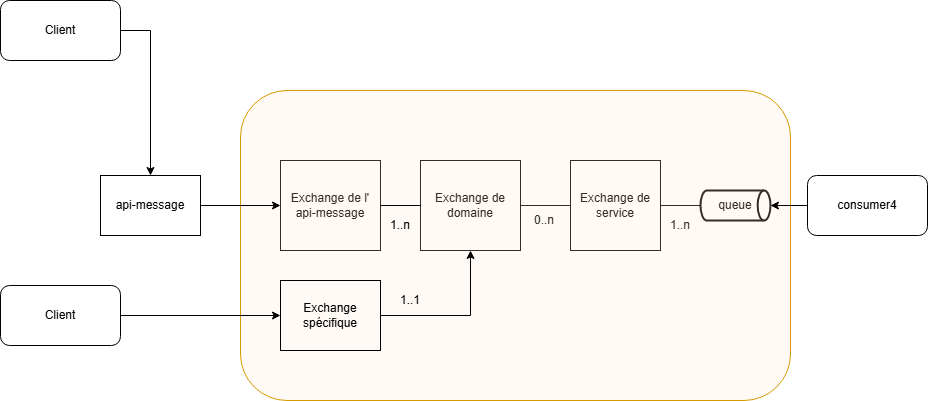

The diagram above was exported from draw.io. Its source (the exported page's mxGraphModel, read from the mxfile embedded in the PNG):
<mxGraphModel dx="1666" dy="755" grid="1" gridSize="10" guides="1" tooltips="1" connect="1" arrows="1" fold="1" page="1" pageScale="1" pageWidth="827" pageHeight="1169" background="none" math="0" shadow="0">
  <root>
    <mxCell id="0" />
    <mxCell id="1" parent="0" />
    <mxCell id="5TFMux1RP8ild-dQgcf5-1" value="Exchange de service" style="rounded=0;whiteSpace=wrap;html=1;" parent="1" vertex="1">
      <mxGeometry x="590" y="260" width="90" height="90" as="geometry" />
    </mxCell>
    <mxCell id="eWDsEHiJVU1BKkFps5_M-1" value="Exchange de domaine" style="rounded=0;whiteSpace=wrap;html=1;" parent="1" vertex="1">
      <mxGeometry x="440" y="260" width="100" height="90" as="geometry" />
    </mxCell>
    <mxCell id="eWDsEHiJVU1BKkFps5_M-3" value="Exchange de l'&lt;div&gt;api-message&lt;/div&gt;" style="rounded=0;whiteSpace=wrap;html=1;" parent="1" vertex="1">
      <mxGeometry x="300" y="260" width="100" height="90" as="geometry" />
    </mxCell>
    <mxCell id="eWDsEHiJVU1BKkFps5_M-6" value="" style="endArrow=none;html=1;rounded=0;entryX=0;entryY=0.5;entryDx=0;entryDy=0;exitX=1;exitY=0.5;exitDx=0;exitDy=0;" parent="1" source="eWDsEHiJVU1BKkFps5_M-1" target="5TFMux1RP8ild-dQgcf5-1" edge="1">
      <mxGeometry width="50" height="50" relative="1" as="geometry">
        <mxPoint x="470" y="430" as="sourcePoint" />
        <mxPoint x="520" y="380" as="targetPoint" />
      </mxGeometry>
    </mxCell>
    <mxCell id="eWDsEHiJVU1BKkFps5_M-8" value="0..n" style="text;html=1;align=center;verticalAlign=middle;whiteSpace=wrap;rounded=0;" parent="1" vertex="1">
      <mxGeometry x="534" y="305" width="60" height="30" as="geometry" />
    </mxCell>
    <mxCell id="eWDsEHiJVU1BKkFps5_M-10" value="queue" style="strokeWidth=2;html=1;shape=mxgraph.flowchart.direct_data;whiteSpace=wrap;" parent="1" vertex="1">
      <mxGeometry x="720" y="290" width="70" height="30" as="geometry" />
    </mxCell>
    <mxCell id="eWDsEHiJVU1BKkFps5_M-11" value="1..n" style="text;html=1;align=center;verticalAlign=middle;whiteSpace=wrap;rounded=0;" parent="1" vertex="1">
      <mxGeometry x="670" y="310" width="60" height="30" as="geometry" />
    </mxCell>
    <mxCell id="eWDsEHiJVU1BKkFps5_M-12" value="" style="endArrow=none;html=1;rounded=0;entryX=0;entryY=0.5;entryDx=0;entryDy=0;entryPerimeter=0;exitX=1;exitY=0.5;exitDx=0;exitDy=0;" parent="1" source="5TFMux1RP8ild-dQgcf5-1" target="eWDsEHiJVU1BKkFps5_M-10" edge="1">
      <mxGeometry width="50" height="50" relative="1" as="geometry">
        <mxPoint x="670" y="305" as="sourcePoint" />
        <mxPoint x="870" y="288.42105263157896" as="targetPoint" />
      </mxGeometry>
    </mxCell>
    <mxCell id="eWDsEHiJVU1BKkFps5_M-14" value="" style="rounded=1;whiteSpace=wrap;html=1;fillColor=#ffe6cc;strokeColor=#d79b00;strokeOpacity=100;fillOpacity=20;" parent="1" vertex="1">
      <mxGeometry x="260" y="190" width="550" height="310" as="geometry" />
    </mxCell>
    <mxCell id="eWDsEHiJVU1BKkFps5_M-21" value="" style="endArrow=none;html=1;rounded=0;exitX=1;exitY=0.5;exitDx=0;exitDy=0;entryX=0;entryY=0.5;entryDx=0;entryDy=0;" parent="1" source="eWDsEHiJVU1BKkFps5_M-3" target="eWDsEHiJVU1BKkFps5_M-1" edge="1">
      <mxGeometry width="50" height="50" relative="1" as="geometry">
        <mxPoint x="390" y="360" as="sourcePoint" />
        <mxPoint x="410" y="310" as="targetPoint" />
      </mxGeometry>
    </mxCell>
    <mxCell id="eWDsEHiJVU1BKkFps5_M-22" value="1..n" style="text;html=1;align=center;verticalAlign=middle;whiteSpace=wrap;rounded=0;" parent="1" vertex="1">
      <mxGeometry x="390" y="310" width="60" height="30" as="geometry" />
    </mxCell>
    <mxCell id="eWDsEHiJVU1BKkFps5_M-35" style="edgeStyle=orthogonalEdgeStyle;rounded=0;orthogonalLoop=1;jettySize=auto;html=1;" parent="1" source="eWDsEHiJVU1BKkFps5_M-23" target="eWDsEHiJVU1BKkFps5_M-1" edge="1">
      <mxGeometry relative="1" as="geometry" />
    </mxCell>
    <mxCell id="eWDsEHiJVU1BKkFps5_M-23" value="Exchange spécifique" style="rounded=0;whiteSpace=wrap;html=1;fillColor=none;" parent="1" vertex="1">
      <mxGeometry x="300" y="380" width="100" height="70" as="geometry" />
    </mxCell>
    <mxCell id="eWDsEHiJVU1BKkFps5_M-24" style="edgeStyle=orthogonalEdgeStyle;rounded=0;orthogonalLoop=1;jettySize=auto;html=1;exitX=0.5;exitY=1;exitDx=0;exitDy=0;" parent="1" source="eWDsEHiJVU1BKkFps5_M-23" target="eWDsEHiJVU1BKkFps5_M-23" edge="1">
      <mxGeometry relative="1" as="geometry" />
    </mxCell>
    <mxCell id="eWDsEHiJVU1BKkFps5_M-33" style="edgeStyle=orthogonalEdgeStyle;rounded=0;orthogonalLoop=1;jettySize=auto;html=1;" parent="1" source="eWDsEHiJVU1BKkFps5_M-25" target="eWDsEHiJVU1BKkFps5_M-3" edge="1">
      <mxGeometry relative="1" as="geometry">
        <mxPoint x="250" y="300" as="targetPoint" />
      </mxGeometry>
    </mxCell>
    <mxCell id="eWDsEHiJVU1BKkFps5_M-25" value="api-message" style="rounded=0;whiteSpace=wrap;html=1;" parent="1" vertex="1">
      <mxGeometry x="120" y="275" width="100" height="60" as="geometry" />
    </mxCell>
    <mxCell id="eWDsEHiJVU1BKkFps5_M-28" style="edgeStyle=orthogonalEdgeStyle;rounded=0;orthogonalLoop=1;jettySize=auto;html=1;exitX=1;exitY=0.5;exitDx=0;exitDy=0;" parent="1" source="eWDsEHiJVU1BKkFps5_M-26" target="eWDsEHiJVU1BKkFps5_M-25" edge="1">
      <mxGeometry relative="1" as="geometry" />
    </mxCell>
    <mxCell id="eWDsEHiJVU1BKkFps5_M-26" value="Client" style="rounded=1;whiteSpace=wrap;html=1;" parent="1" vertex="1">
      <mxGeometry x="20" y="100" width="120" height="60" as="geometry" />
    </mxCell>
    <mxCell id="eWDsEHiJVU1BKkFps5_M-31" style="edgeStyle=orthogonalEdgeStyle;rounded=0;orthogonalLoop=1;jettySize=auto;html=1;exitX=1;exitY=0.5;exitDx=0;exitDy=0;" parent="1" source="eWDsEHiJVU1BKkFps5_M-29" target="eWDsEHiJVU1BKkFps5_M-23" edge="1">
      <mxGeometry relative="1" as="geometry">
        <mxPoint x="270" y="415" as="targetPoint" />
      </mxGeometry>
    </mxCell>
    <mxCell id="eWDsEHiJVU1BKkFps5_M-29" value="Client" style="rounded=1;whiteSpace=wrap;html=1;" parent="1" vertex="1">
      <mxGeometry x="20" y="385" width="120" height="60" as="geometry" />
    </mxCell>
    <mxCell id="eWDsEHiJVU1BKkFps5_M-36" value="1..1" style="text;html=1;align=center;verticalAlign=middle;whiteSpace=wrap;rounded=0;" parent="1" vertex="1">
      <mxGeometry x="400" y="385" width="60" height="30" as="geometry" />
    </mxCell>
    <mxCell id="eWDsEHiJVU1BKkFps5_M-37" value="consumer4" style="rounded=1;whiteSpace=wrap;html=1;" parent="1" vertex="1">
      <mxGeometry x="827" y="275" width="120" height="60" as="geometry" />
    </mxCell>
    <mxCell id="eWDsEHiJVU1BKkFps5_M-39" style="edgeStyle=orthogonalEdgeStyle;rounded=0;orthogonalLoop=1;jettySize=auto;html=1;entryX=1;entryY=0.5;entryDx=0;entryDy=0;entryPerimeter=0;" parent="1" source="eWDsEHiJVU1BKkFps5_M-37" target="eWDsEHiJVU1BKkFps5_M-10" edge="1">
      <mxGeometry relative="1" as="geometry" />
    </mxCell>
  </root>
</mxGraphModel>